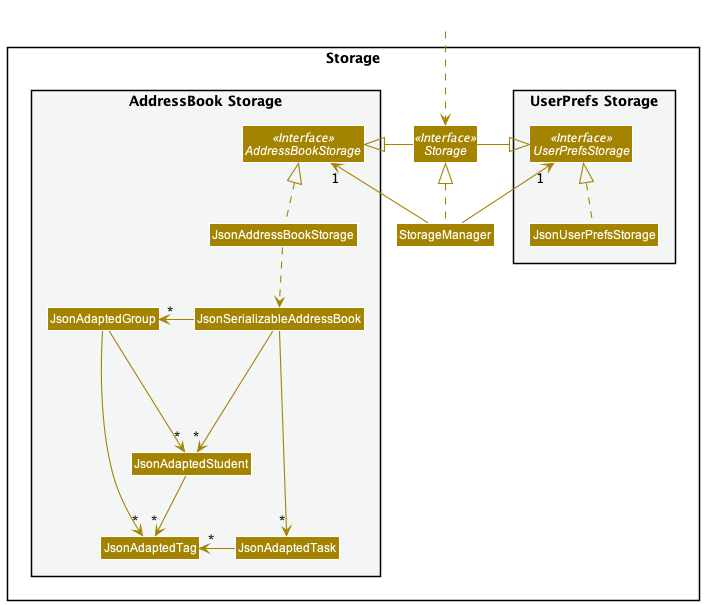

The diagram above was rendered by PlantUML. Its source (embedded in the PNG):
@startuml
!include style.puml
skinparam arrowThickness 1.1
skinparam arrowColor STORAGE_COLOR
skinparam classBackgroundColor STORAGE_COLOR

package Storage{

package "UserPrefs Storage" #F4F6F6{
Interface UserPrefsStorage <<Interface>>
Class JsonUserPrefsStorage
}

Interface Storage <<Interface>>
Class StorageManager

package "AddressBook Storage" #F4F6F6{
Interface AddressBookStorage <<Interface>>
Class JsonAddressBookStorage
Class JsonSerializableAddressBook
Class JsonAdaptedStudent
Class JsonAdaptedTask
Class JsonAdaptedGroup
Class JsonAdaptedTag
}

}

Class HiddenOutside #FFFFFF
HiddenOutside ..> Storage

StorageManager .up.|> Storage
StorageManager -up-> "1" UserPrefsStorage
StorageManager -up-> "1" AddressBookStorage

Storage -left-|> UserPrefsStorage
Storage -right-|> AddressBookStorage

JsonUserPrefsStorage .up.|> UserPrefsStorage
JsonAddressBookStorage .up.|> AddressBookStorage
JsonAddressBookStorage ..> JsonSerializableAddressBook
JsonSerializableAddressBook ---> "*" JsonAdaptedStudent
JsonSerializableAddressBook ---> "*" JsonAdaptedTask
JsonSerializableAddressBook --left-> "*" JsonAdaptedGroup
JsonAdaptedStudent --> "*" JsonAdaptedTag
JsonAdaptedTask -> "*" JsonAdaptedTag
JsonAdaptedGroup -> "*" JsonAdaptedTag
JsonAdaptedGroup -> "*" JsonAdaptedStudent

@enduml